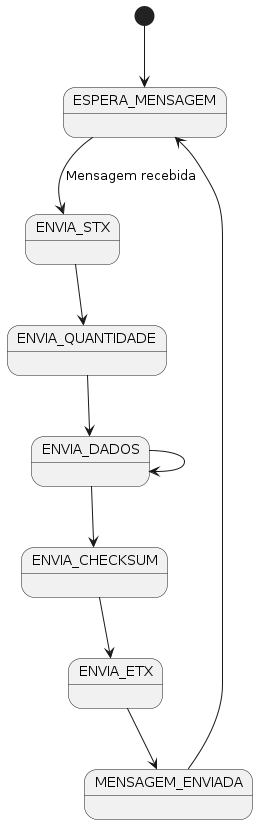

The diagram above was rendered by PlantUML. Its source (embedded in the PNG):
@startuml transmissor_state

[*] --> ESPERA_MENSAGEM
ESPERA_MENSAGEM --> ENVIA_STX : Mensagem recebida
ENVIA_STX --> ENVIA_QUANTIDADE
ENVIA_QUANTIDADE --> ENVIA_DADOS
ENVIA_DADOS --> ENVIA_DADOS
ENVIA_DADOS --> ENVIA_CHECKSUM
ENVIA_CHECKSUM --> ENVIA_ETX
ENVIA_ETX --> MENSAGEM_ENVIADA
MENSAGEM_ENVIADA --> ESPERA_MENSAGEM
@enduml